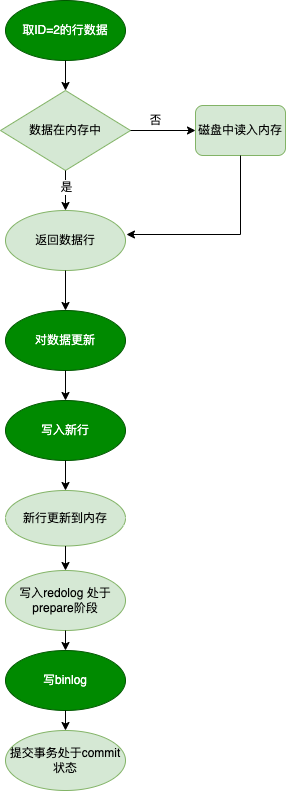

The diagram above was exported from draw.io. Its source (the exported page's mxGraphModel, read from the mxfile embedded in the PNG):
<mxGraphModel dx="1244" dy="803" grid="1" gridSize="10" guides="1" tooltips="1" connect="1" arrows="1" fold="1" page="1" pageScale="1" pageWidth="827" pageHeight="1169" math="0" shadow="0">
  <root>
    <mxCell id="0" />
    <mxCell id="1" parent="0" />
    <mxCell id="za9HwGvpyXlc-Ss_-VP5-1" value="取ID=2的行数据" style="ellipse;whiteSpace=wrap;html=1;fillColor=#008a00;strokeColor=#005700;fontColor=#ffffff;" vertex="1" parent="1">
      <mxGeometry x="240" y="50" width="120" height="60" as="geometry" />
    </mxCell>
    <mxCell id="za9HwGvpyXlc-Ss_-VP5-2" value="数据在内存中" style="rhombus;whiteSpace=wrap;html=1;fillColor=#d5e8d4;strokeColor=#82b366;" vertex="1" parent="1">
      <mxGeometry x="235" y="140" width="130" height="80" as="geometry" />
    </mxCell>
    <mxCell id="za9HwGvpyXlc-Ss_-VP5-3" value="" style="endArrow=classic;html=1;rounded=0;exitX=0.5;exitY=1;exitDx=0;exitDy=0;entryX=0.5;entryY=0;entryDx=0;entryDy=0;" edge="1" parent="1" source="za9HwGvpyXlc-Ss_-VP5-1" target="za9HwGvpyXlc-Ss_-VP5-2">
      <mxGeometry width="50" height="50" relative="1" as="geometry">
        <mxPoint x="730" y="340" as="sourcePoint" />
        <mxPoint x="780" y="290" as="targetPoint" />
      </mxGeometry>
    </mxCell>
    <mxCell id="za9HwGvpyXlc-Ss_-VP5-6" value="磁盘中读入内存" style="rounded=1;whiteSpace=wrap;html=1;fillColor=#d5e8d4;strokeColor=#82b366;" vertex="1" parent="1">
      <mxGeometry x="430" y="155" width="90" height="50" as="geometry" />
    </mxCell>
    <mxCell id="za9HwGvpyXlc-Ss_-VP5-8" value="" style="endArrow=classic;html=1;rounded=0;exitX=1;exitY=0.5;exitDx=0;exitDy=0;entryX=0;entryY=0.5;entryDx=0;entryDy=0;" edge="1" parent="1" source="za9HwGvpyXlc-Ss_-VP5-2" target="za9HwGvpyXlc-Ss_-VP5-6">
      <mxGeometry width="50" height="50" relative="1" as="geometry">
        <mxPoint x="730" y="340" as="sourcePoint" />
        <mxPoint x="780" y="290" as="targetPoint" />
      </mxGeometry>
    </mxCell>
    <mxCell id="za9HwGvpyXlc-Ss_-VP5-9" value="否" style="text;html=1;align=center;verticalAlign=middle;resizable=0;points=[];autosize=1;strokeColor=none;fillColor=none;" vertex="1" parent="1">
      <mxGeometry x="370" y="155" width="40" height="30" as="geometry" />
    </mxCell>
    <mxCell id="za9HwGvpyXlc-Ss_-VP5-12" value="返回数据行" style="ellipse;whiteSpace=wrap;html=1;fillColor=#d5e8d4;strokeColor=#82b366;" vertex="1" parent="1">
      <mxGeometry x="240" y="260" width="120" height="60" as="geometry" />
    </mxCell>
    <mxCell id="za9HwGvpyXlc-Ss_-VP5-13" value="" style="endArrow=classic;html=1;rounded=0;exitX=0.5;exitY=1;exitDx=0;exitDy=0;entryX=0.5;entryY=0;entryDx=0;entryDy=0;" edge="1" parent="1" source="za9HwGvpyXlc-Ss_-VP5-2" target="za9HwGvpyXlc-Ss_-VP5-12">
      <mxGeometry width="50" height="50" relative="1" as="geometry">
        <mxPoint x="730" y="340" as="sourcePoint" />
        <mxPoint x="780" y="290" as="targetPoint" />
      </mxGeometry>
    </mxCell>
    <mxCell id="za9HwGvpyXlc-Ss_-VP5-16" value="是" style="edgeLabel;html=1;align=center;verticalAlign=middle;resizable=0;points=[];" vertex="1" connectable="0" parent="za9HwGvpyXlc-Ss_-VP5-13">
      <mxGeometry x="-0.2" relative="1" as="geometry">
        <mxPoint as="offset" />
      </mxGeometry>
    </mxCell>
    <mxCell id="za9HwGvpyXlc-Ss_-VP5-14" value="" style="endArrow=classic;html=1;rounded=0;exitX=0.5;exitY=1;exitDx=0;exitDy=0;entryX=1.008;entryY=0.4;entryDx=0;entryDy=0;entryPerimeter=0;" edge="1" parent="1" source="za9HwGvpyXlc-Ss_-VP5-6" target="za9HwGvpyXlc-Ss_-VP5-12">
      <mxGeometry width="50" height="50" relative="1" as="geometry">
        <mxPoint x="730" y="340" as="sourcePoint" />
        <mxPoint x="475" y="340" as="targetPoint" />
        <Array as="points">
          <mxPoint x="475" y="284" />
        </Array>
      </mxGeometry>
    </mxCell>
    <mxCell id="za9HwGvpyXlc-Ss_-VP5-17" value="对数据更新" style="ellipse;whiteSpace=wrap;html=1;fillColor=#008a00;fontColor=#ffffff;strokeColor=#005700;" vertex="1" parent="1">
      <mxGeometry x="240" y="360" width="120" height="60" as="geometry" />
    </mxCell>
    <mxCell id="za9HwGvpyXlc-Ss_-VP5-18" value="" style="endArrow=classic;html=1;rounded=0;exitX=0.5;exitY=1;exitDx=0;exitDy=0;" edge="1" parent="1" source="za9HwGvpyXlc-Ss_-VP5-12" target="za9HwGvpyXlc-Ss_-VP5-17">
      <mxGeometry width="50" height="50" relative="1" as="geometry">
        <mxPoint x="730" y="400" as="sourcePoint" />
        <mxPoint x="780" y="350" as="targetPoint" />
      </mxGeometry>
    </mxCell>
    <mxCell id="za9HwGvpyXlc-Ss_-VP5-19" value="写入新行" style="ellipse;whiteSpace=wrap;html=1;fillColor=#008a00;fontColor=#ffffff;strokeColor=#005700;" vertex="1" parent="1">
      <mxGeometry x="240" y="450" width="120" height="60" as="geometry" />
    </mxCell>
    <mxCell id="za9HwGvpyXlc-Ss_-VP5-20" value="" style="endArrow=classic;html=1;rounded=0;exitX=0.5;exitY=1;exitDx=0;exitDy=0;entryX=0.5;entryY=0;entryDx=0;entryDy=0;" edge="1" parent="1" source="za9HwGvpyXlc-Ss_-VP5-17" target="za9HwGvpyXlc-Ss_-VP5-19">
      <mxGeometry width="50" height="50" relative="1" as="geometry">
        <mxPoint x="640" y="400" as="sourcePoint" />
        <mxPoint x="690" y="350" as="targetPoint" />
      </mxGeometry>
    </mxCell>
    <mxCell id="za9HwGvpyXlc-Ss_-VP5-21" value="写入redolog 处于prepare阶段" style="ellipse;whiteSpace=wrap;html=1;fillColor=#d5e8d4;strokeColor=#82b366;" vertex="1" parent="1">
      <mxGeometry x="240" y="620" width="120" height="60" as="geometry" />
    </mxCell>
    <mxCell id="za9HwGvpyXlc-Ss_-VP5-22" value="新行更新到内存" style="ellipse;whiteSpace=wrap;html=1;fillColor=#d5e8d4;strokeColor=#82b366;" vertex="1" parent="1">
      <mxGeometry x="240" y="540" width="120" height="55.5" as="geometry" />
    </mxCell>
    <mxCell id="za9HwGvpyXlc-Ss_-VP5-23" value="写binlog" style="ellipse;whiteSpace=wrap;html=1;fillColor=#008a00;fontColor=#ffffff;strokeColor=#005700;" vertex="1" parent="1">
      <mxGeometry x="240" y="700" width="120" height="60" as="geometry" />
    </mxCell>
    <mxCell id="za9HwGvpyXlc-Ss_-VP5-24" value="提交事务处于commit状态" style="ellipse;whiteSpace=wrap;html=1;fillColor=#d5e8d4;strokeColor=#82b366;" vertex="1" parent="1">
      <mxGeometry x="240" y="780" width="120" height="60" as="geometry" />
    </mxCell>
    <mxCell id="za9HwGvpyXlc-Ss_-VP5-25" value="" style="endArrow=classic;html=1;rounded=0;exitX=0.5;exitY=1;exitDx=0;exitDy=0;entryX=0.5;entryY=0;entryDx=0;entryDy=0;" edge="1" parent="1" source="za9HwGvpyXlc-Ss_-VP5-19" target="za9HwGvpyXlc-Ss_-VP5-22">
      <mxGeometry width="50" height="50" relative="1" as="geometry">
        <mxPoint x="640" y="580" as="sourcePoint" />
        <mxPoint x="690" y="530" as="targetPoint" />
      </mxGeometry>
    </mxCell>
    <mxCell id="za9HwGvpyXlc-Ss_-VP5-26" value="" style="endArrow=classic;html=1;rounded=0;exitX=0.5;exitY=1;exitDx=0;exitDy=0;" edge="1" parent="1" source="za9HwGvpyXlc-Ss_-VP5-22" target="za9HwGvpyXlc-Ss_-VP5-21">
      <mxGeometry width="50" height="50" relative="1" as="geometry">
        <mxPoint x="640" y="600" as="sourcePoint" />
        <mxPoint x="690" y="550" as="targetPoint" />
      </mxGeometry>
    </mxCell>
    <mxCell id="za9HwGvpyXlc-Ss_-VP5-27" value="" style="endArrow=classic;html=1;rounded=0;exitX=0.5;exitY=1;exitDx=0;exitDy=0;" edge="1" parent="1" source="za9HwGvpyXlc-Ss_-VP5-21" target="za9HwGvpyXlc-Ss_-VP5-23">
      <mxGeometry width="50" height="50" relative="1" as="geometry">
        <mxPoint x="640" y="600" as="sourcePoint" />
        <mxPoint x="690" y="550" as="targetPoint" />
      </mxGeometry>
    </mxCell>
    <mxCell id="za9HwGvpyXlc-Ss_-VP5-28" value="" style="endArrow=classic;html=1;rounded=0;exitX=0.5;exitY=1;exitDx=0;exitDy=0;" edge="1" parent="1" source="za9HwGvpyXlc-Ss_-VP5-23" target="za9HwGvpyXlc-Ss_-VP5-24">
      <mxGeometry width="50" height="50" relative="1" as="geometry">
        <mxPoint x="640" y="600" as="sourcePoint" />
        <mxPoint x="690" y="550" as="targetPoint" />
      </mxGeometry>
    </mxCell>
  </root>
</mxGraphModel>